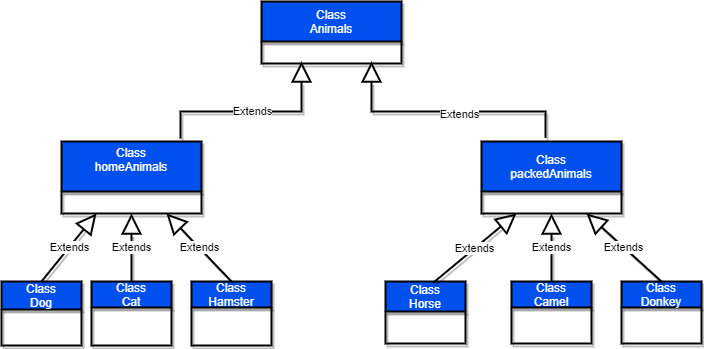

The diagram above was exported from draw.io. Its source (the exported page's mxGraphModel, read from the mxfile embedded in the PNG):
<mxGraphModel dx="2650" dy="2577" grid="1" gridSize="10" guides="1" tooltips="1" connect="1" arrows="1" fold="1" page="0" pageScale="1" pageWidth="827" pageHeight="1169" math="0" shadow="0">
  <root>
    <mxCell id="0" />
    <mxCell id="1" parent="0" />
    <mxCell id="2" value="Class &#10;Animals" style="swimlane;fontStyle=0;childLayout=stackLayout;horizontal=1;startSize=40;fillColor=#0050ef;horizontalStack=0;resizeParent=1;resizeParentMax=0;resizeLast=0;collapsible=1;marginBottom=0;fontColor=#ffffff;strokeColor=default;swimlaneLine=1;sketch=0;shadow=1;strokeWidth=2;" parent="1" vertex="1">
      <mxGeometry x="-1190" y="-1840" width="140" height="62" as="geometry">
        <mxRectangle x="290" y="50" width="78" height="41" as="alternateBounds" />
      </mxGeometry>
    </mxCell>
    <mxCell id="3" value="Class &#10;homeAnimals&#10;" style="swimlane;fontStyle=0;childLayout=stackLayout;horizontal=1;startSize=50;fillColor=#0050ef;horizontalStack=0;resizeParent=1;resizeParentMax=0;resizeLast=0;collapsible=1;marginBottom=0;fontColor=#ffffff;strokeColor=default;swimlaneLine=1;sketch=0;shadow=1;strokeWidth=2;" parent="1" vertex="1">
      <mxGeometry x="-1390" y="-1700" width="140" height="72" as="geometry" />
    </mxCell>
    <mxCell id="4" value="Class&#10;packedAnimals" style="swimlane;fontStyle=0;childLayout=stackLayout;horizontal=1;startSize=50;fillColor=#0050ef;horizontalStack=0;resizeParent=1;resizeParentMax=0;resizeLast=0;collapsible=1;marginBottom=0;fontColor=#ffffff;strokeColor=default;swimlaneLine=1;sketch=0;shadow=1;strokeWidth=2;" parent="1" vertex="1">
      <mxGeometry x="-970" y="-1700" width="140" height="72" as="geometry" />
    </mxCell>
    <mxCell id="5" value="Extends" style="endArrow=block;endSize=16;endFill=0;html=1;rounded=0;exitX=0.85;exitY=-0.042;exitDx=0;exitDy=0;exitPerimeter=0;fillColor=#0050ef;strokeColor=default;swimlaneLine=1;sketch=0;shadow=1;strokeWidth=2;" parent="1" source="3" edge="1">
      <mxGeometry width="160" relative="1" as="geometry">
        <mxPoint x="-1150" y="-1530" as="sourcePoint" />
        <mxPoint x="-1150" y="-1780" as="targetPoint" />
        <Array as="points">
          <mxPoint x="-1271" y="-1730" />
          <mxPoint x="-1150" y="-1730" />
        </Array>
      </mxGeometry>
    </mxCell>
    <mxCell id="6" value="Extends" style="endArrow=block;endSize=16;endFill=0;html=1;rounded=0;exitX=0.457;exitY=-0.05;exitDx=0;exitDy=0;exitPerimeter=0;fillColor=#0050ef;strokeColor=default;swimlaneLine=1;sketch=0;shadow=1;strokeWidth=2;" parent="1" source="4" edge="1">
      <mxGeometry x="-0.1043" y="3" width="160" relative="1" as="geometry">
        <mxPoint x="-880" y="-1770" as="sourcePoint" />
        <mxPoint x="-1080" y="-1780" as="targetPoint" />
        <Array as="points">
          <mxPoint x="-906" y="-1730" />
          <mxPoint x="-1080" y="-1730" />
        </Array>
        <mxPoint as="offset" />
      </mxGeometry>
    </mxCell>
    <mxCell id="7" value="Class&#10; Dog" style="swimlane;fontStyle=0;childLayout=stackLayout;horizontal=1;startSize=28;fillColor=#0050ef;horizontalStack=0;resizeParent=1;resizeParentMax=0;resizeLast=0;collapsible=1;marginBottom=0;fontColor=#ffffff;strokeColor=default;swimlaneLine=1;sketch=0;shadow=1;strokeWidth=2;" parent="1" vertex="1">
      <mxGeometry x="-1450" y="-1560" width="80" height="64" as="geometry" />
    </mxCell>
    <mxCell id="8" value="Class&#10; Cat" style="swimlane;fontStyle=0;childLayout=stackLayout;horizontal=1;startSize=26;fillColor=#0050ef;horizontalStack=0;resizeParent=1;resizeParentMax=0;resizeLast=0;collapsible=1;marginBottom=0;fontColor=#ffffff;strokeColor=default;swimlaneLine=1;sketch=0;shadow=1;strokeWidth=2;" parent="1" vertex="1">
      <mxGeometry x="-1360" y="-1560" width="80" height="64" as="geometry" />
    </mxCell>
    <mxCell id="9" value="Class&#10; Hamster" style="swimlane;fontStyle=0;childLayout=stackLayout;horizontal=1;startSize=26;fillColor=#0050ef;horizontalStack=0;resizeParent=1;resizeParentMax=0;resizeLast=0;collapsible=1;marginBottom=0;fontColor=#ffffff;strokeColor=default;swimlaneLine=1;sketch=0;shadow=1;strokeWidth=2;" parent="1" vertex="1">
      <mxGeometry x="-1260" y="-1560" width="80" height="64" as="geometry" />
    </mxCell>
    <mxCell id="10" value="Extends" style="endArrow=block;endSize=16;endFill=0;html=1;rounded=0;entryX=0.75;entryY=1;entryDx=0;entryDy=0;fillColor=#0050ef;strokeColor=default;swimlaneLine=1;sketch=0;shadow=1;strokeWidth=2;" parent="9" target="3" edge="1">
      <mxGeometry width="160" relative="1" as="geometry">
        <mxPoint x="40" as="sourcePoint" />
        <mxPoint x="200" as="targetPoint" />
      </mxGeometry>
    </mxCell>
    <mxCell id="11" value="Class&#10; Camel" style="swimlane;fontStyle=0;childLayout=stackLayout;horizontal=1;startSize=26;fillColor=#0050ef;horizontalStack=0;resizeParent=1;resizeParentMax=0;resizeLast=0;collapsible=1;marginBottom=0;fontColor=#ffffff;strokeColor=default;swimlaneLine=1;sketch=0;shadow=1;strokeWidth=2;" parent="1" vertex="1">
      <mxGeometry x="-940" y="-1560" width="80" height="62" as="geometry" />
    </mxCell>
    <mxCell id="12" value="Class&#10; Donkey" style="swimlane;fontStyle=0;childLayout=stackLayout;horizontal=1;startSize=26;fillColor=#0050ef;horizontalStack=0;resizeParent=1;resizeParentMax=0;resizeLast=0;collapsible=1;marginBottom=0;fontColor=#ffffff;strokeColor=default;swimlaneLine=1;sketch=0;shadow=1;strokeWidth=2;" parent="1" vertex="1">
      <mxGeometry x="-830" y="-1560" width="80" height="62" as="geometry" />
    </mxCell>
    <mxCell id="13" value="Class&#10; Horse" style="swimlane;fontStyle=0;childLayout=stackLayout;horizontal=1;startSize=30;fillColor=#0050ef;horizontalStack=0;resizeParent=1;resizeParentMax=0;resizeLast=0;collapsible=1;marginBottom=0;fontColor=#ffffff;strokeColor=default;swimlaneLine=1;sketch=0;shadow=1;strokeWidth=2;" parent="1" vertex="1">
      <mxGeometry x="-1066" y="-1560" width="80" height="62" as="geometry" />
    </mxCell>
    <mxCell id="14" value="Extends" style="endArrow=block;endSize=16;endFill=0;html=1;rounded=0;exitX=0.5;exitY=0;exitDx=0;exitDy=0;entryX=0.25;entryY=1;entryDx=0;entryDy=0;fillColor=#0050ef;strokeColor=default;swimlaneLine=1;sketch=0;shadow=1;strokeWidth=2;" parent="1" source="7" target="3" edge="1">
      <mxGeometry width="160" relative="1" as="geometry">
        <mxPoint x="-1150" y="-1530" as="sourcePoint" />
        <mxPoint x="-990" y="-1530" as="targetPoint" />
      </mxGeometry>
    </mxCell>
    <mxCell id="15" value="Extends" style="endArrow=block;endSize=16;endFill=0;html=1;rounded=0;exitX=0.594;exitY=0.023;exitDx=0;exitDy=0;exitPerimeter=0;entryX=0.25;entryY=1;entryDx=0;entryDy=0;fillColor=#0050ef;strokeColor=default;swimlaneLine=1;sketch=0;shadow=1;strokeWidth=2;" parent="1" source="13" target="4" edge="1">
      <mxGeometry width="160" relative="1" as="geometry">
        <mxPoint x="-1150" y="-1530" as="sourcePoint" />
        <mxPoint x="-990" y="-1530" as="targetPoint" />
      </mxGeometry>
    </mxCell>
    <mxCell id="16" value="Extends" style="endArrow=block;endSize=16;endFill=0;html=1;rounded=0;exitX=0.5;exitY=0;exitDx=0;exitDy=0;entryX=0.5;entryY=1;entryDx=0;entryDy=0;fillColor=#0050ef;strokeColor=default;swimlaneLine=1;sketch=0;shadow=1;strokeWidth=2;" parent="1" source="8" target="3" edge="1">
      <mxGeometry width="160" relative="1" as="geometry">
        <mxPoint x="-1150" y="-1530" as="sourcePoint" />
        <mxPoint x="-990" y="-1530" as="targetPoint" />
      </mxGeometry>
    </mxCell>
    <mxCell id="17" value="Extends" style="endArrow=block;endSize=16;endFill=0;html=1;rounded=0;exitX=0.5;exitY=0;exitDx=0;exitDy=0;entryX=0.75;entryY=1;entryDx=0;entryDy=0;fillColor=#0050ef;strokeColor=default;swimlaneLine=1;sketch=0;shadow=1;strokeWidth=2;" parent="1" source="12" target="4" edge="1">
      <mxGeometry width="160" relative="1" as="geometry">
        <mxPoint x="-1150" y="-1530" as="sourcePoint" />
        <mxPoint x="-990" y="-1530" as="targetPoint" />
      </mxGeometry>
    </mxCell>
    <mxCell id="18" value="Extends" style="endArrow=block;endSize=16;endFill=0;html=1;rounded=0;exitX=0.5;exitY=0;exitDx=0;exitDy=0;entryX=0.5;entryY=1;entryDx=0;entryDy=0;fillColor=#0050ef;strokeColor=default;swimlaneLine=1;sketch=0;shadow=1;strokeWidth=2;" parent="1" source="11" target="4" edge="1">
      <mxGeometry width="160" relative="1" as="geometry">
        <mxPoint x="-1150" y="-1530" as="sourcePoint" />
        <mxPoint x="-990" y="-1530" as="targetPoint" />
      </mxGeometry>
    </mxCell>
  </root>
</mxGraphModel>